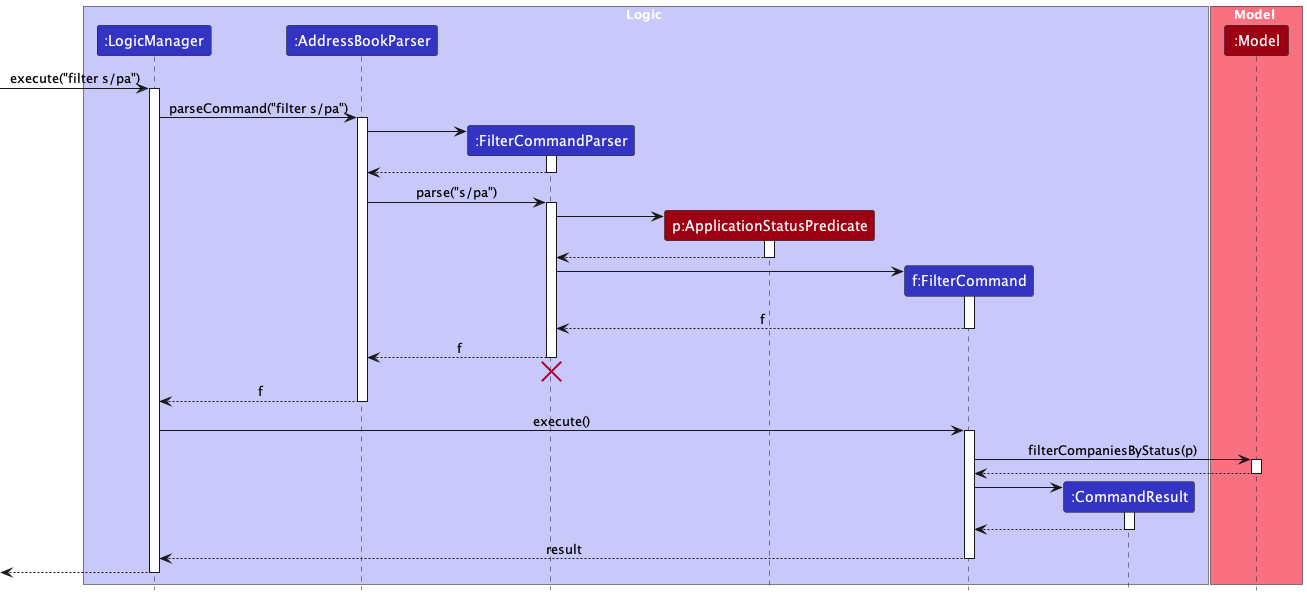

The diagram above was rendered by PlantUML. Its source (embedded in the PNG):
@startuml
!include style.puml
skinparam ArrowFontStyle plain

box Logic LOGIC_COLOR_T1

participant ":LogicManager" as LogicManager LOGIC_COLOR
participant ":AddressBookParser" as AddressBookParser LOGIC_COLOR
participant ":FilterCommandParser" as FilterCommandParser LOGIC_COLOR
participant "p:ApplicationStatusPredicate" as ApplicationStatusPredicate MODEL_COLOR
participant "f:FilterCommand" as FilterCommand LOGIC_COLOR
participant ":CommandResult" as CommandResult LOGIC_COLOR

end box

box Model MODEL_COLOR_T1
participant ":Model" as Model MODEL_COLOR
end box

[-> LogicManager : execute("filter s/pa")
activate LogicManager

LogicManager -> AddressBookParser : parseCommand("filter s/pa")
activate AddressBookParser

create FilterCommandParser
AddressBookParser -> FilterCommandParser
activate FilterCommandParser

FilterCommandParser --> AddressBookParser
deactivate FilterCommandParser

AddressBookParser -> FilterCommandParser : parse("s/pa")
activate FilterCommandParser

create ApplicationStatusPredicate
FilterCommandParser -> ApplicationStatusPredicate
activate ApplicationStatusPredicate

ApplicationStatusPredicate --> FilterCommandParser
deactivate ApplicationStatusPredicate

create FilterCommand
FilterCommandParser -> FilterCommand
activate FilterCommand

FilterCommand --> FilterCommandParser : f
deactivate FilterCommand

FilterCommandParser --> AddressBookParser : f
deactivate FilterCommandParser
'Hidden arrow to position the destroy marker below the end of the activation bar.
FilterCommandParser -[hidden]-> AddressBookParser
destroy FilterCommandParser

AddressBookParser --> LogicManager : f
deactivate AddressBookParser

LogicManager -> FilterCommand : execute()
activate FilterCommand

FilterCommand -> Model : filterCompaniesByStatus(p)
activate Model

Model -->FilterCommand
deactivate Model

create CommandResult
FilterCommand -> CommandResult
activate CommandResult

CommandResult --> FilterCommand
deactivate CommandResult

FilterCommand --> LogicManager : result
deactivate FilterCommand

[<--LogicManager
deactivate LogicManager

@enduml